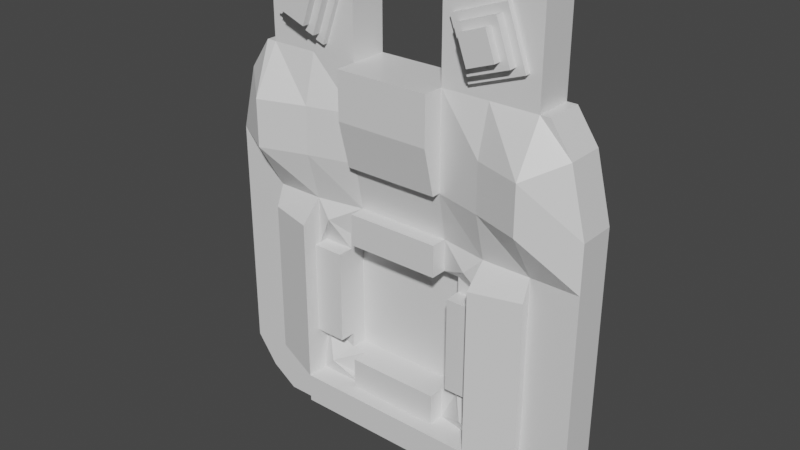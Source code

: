 # Source: InteractionMask.blend  (saved by Blender 2.90.8; exported with 4.5.12 LTS)
import bpy
from mathutils import Matrix  # noqa: F401  (used for matrix-valued properties, if any)

bpy.ops.wm.read_factory_settings(use_empty=True)
scene = bpy.context.scene
scene.name = 'Scene'

# ---- collections
col_collection = bpy.data.collections.new('Collection'); scene.collection.children.link(col_collection)

# ---- materials (node trees are filled in below, after node groups)
mat_material = bpy.data.materials.new('Material')
mat_material.alpha_threshold = 0.0
mat_material.use_transparent_shadow = False
mat_material.line_color = (0.0, 0.0, 0.0, 1.0)

# ---- material node trees
mat_material.use_nodes = True; mat_material.node_tree.nodes.clear()
_N = mat_material.node_tree.nodes; _L = mat_material.node_tree.links
n0 = _N.new('ShaderNodeOutputMaterial'); n0.name = 'Material Output'; n0.location = (300, 300)
n1 = _N.new('ShaderNodeBsdfPrincipled'); n1.name = 'Principled BSDF'; n1.location = (10, 300)
n1.distribution = 'GGX'
n1.subsurface_method = 'BURLEY'
n1.inputs[2].default_value = 0.4
n1.inputs[3].default_value = 1.45
n1.inputs[27].default_value = (0.0, 0.0, 0.0, 1.0)
n1.inputs[28].default_value = 1.0
_L.new(n1.outputs[0], n0.inputs[0])
n0.is_active_output = True

# ---- world
world_world = bpy.data.worlds.new('World'); scene.world = world_world
world_world.use_nodes = True; world_world.node_tree.nodes.clear()
_N = world_world.node_tree.nodes; _L = world_world.node_tree.links
n0 = _N.new('ShaderNodeOutputWorld'); n0.name = 'World Output'; n0.location = (300, 300)
n1 = _N.new('ShaderNodeBackground'); n1.name = 'Background'; n1.location = (10, 300)
n1.inputs[0].default_value = (0.05088, 0.05088, 0.05088, 1.0)
_L.new(n1.outputs[0], n0.inputs[0])
n0.is_active_output = True
world_world.color = (0.05088, 0.05088, 0.05088)
world_world.use_sun_shadow = False
world_world.sun_shadow_jitter_overblur = 0.0

# ---- meshes
me_cube = bpy.data.meshes.new('Cube')
me_cube.from_pydata([(0.8028, -0.2, 1.25), (0.8868, -0.2, -0.656), (-0.8028, -0.2, 1.25), (-0.8868, -0.2, -0.656), (1.0, 0.0, 0.25), (-1.0, -0.2, 0.25), (1.0, -0.2, 0.25), (0.0, -0.2, 1.25), (0.0, -0.2, -0.75), (0.0, 0.0, 1.25), (0.0, 0.0, 0.25), (0.0, 0.0, -0.75), (-0.5, 0.0, -0.75), (-1.0, -0.2, 0.75), (1.0, -0.2, -0.25), (-0.5513, -0.2, 1.359), (0.5, -0.2, -0.75), (0.5, 0.0, 1.25), (-1.0, -0.2, -0.25), (1.0, -0.2, 0.75), (-1.0, 0.0, 0.75), (0.5513, -0.2, 1.359), (-0.5, -0.2, -0.75), (-0.5, 0.0, 1.25), (0.5, 0.0, 0.25), (-0.5, 0.0, 0.25), (0.0, 0.0, -0.25), (0.0, 0.0, 0.75), (-1.0, 0.0, 0.25), (-0.5, -0.2, 0.25), (0.5, -0.2, 0.25), (0.0, -0.2, 0.75), (0.5, -0.2656, 0.75), (0.5, -0.2, -0.25), (-0.5, -0.2, -0.25), (0.5, 0.0, -0.75), (1.0, 0.0, 0.75), (1.0, 0.0, -0.25), (-0.5, 0.0, 0.75), (-0.5, 0.0, -0.25), (0.5, 0.0, -0.25), (0.5, 0.0, 0.75), (-0.5, -0.2656, 0.75), (-0.9148, -0.2, 1.088), (1.0, -0.2, -0.5), (-0.6923, -0.2, 1.41), (0.75, -0.2, -0.75), (1.0, 0.0, 0.5), (-1.0, -0.2, 0.0), (1.0, -0.2, 0.5), (0.4103, -0.2, 1.308), (-0.25, -0.2, -0.75), (-0.25, 0.0, 1.25), (0.75, 0.0, 0.25), (-0.25, 0.0, 0.25), (0.0, 0.0, -0.5), (0.0, 0.0, 0.5), (1.0, 0.0, -0.5), (0.25, 0.0, -0.75), (-0.75, -0.2, 0.25), (0.0, -0.2, -0.5), (0.0, -0.1545, 0.5), (0.75, 0.0, 1.25), (-0.8868, 0.0, -0.656), (1.0, 0.0, 0.0), (-1.0, -0.2, 0.5), (1.0, -0.2, 0.0), (-0.4103, -0.2, 1.308), (0.25, -0.2, -0.75), (0.25, 0.0, 1.25), (0.8868, 0.0, -0.656), (0.75, 0.0, -0.75), (0.9148, 0.0, 1.088), (-1.0, -0.2, -0.5), (0.9148, -0.2, 1.088), (0.6923, -0.2, 1.41), (0.8028, 0.0, 1.25), (-0.75, -0.2, -0.75), (-0.8028, 0.0, 1.25), (0.25, 0.0, 0.25), (-0.75, 0.0, 0.25), (0.0, 0.0, 0.0), (0.0, 0.0, 1.0), (0.75, -0.2, 0.25), (0.25, -0.2, 0.75), (0.75, -0.3482, 0.75), (0.5, -0.2, 0.5), (0.5, -0.2656, 1.0), (0.75, -0.2, -0.25), (0.5, -0.2, -0.5), (0.5, -0.2, 0.0), (-0.75, -0.2, -0.25), (-0.5, -0.2, -0.5), (-0.5, -0.2, 0.0), (-1.0, 0.0, 0.5), (-1.0, 0.0, -0.25), (-1.0, 0.0, -0.5), (-1.0, 0.0, 0.0), (-0.25, 0.0, 0.75), (-0.75, 0.0, 0.75), (-0.5, 0.0, 0.5), (-0.5, 0.0, 1.0), (-0.25, 0.0, -0.25), (-0.75, 0.0, -0.25), (-0.5, 0.0, -0.5), (-0.5, 0.0, 0.0), (0.75, 0.0, -0.25), (0.25, 0.0, -0.25), (0.5, 0.0, -0.5), (0.5, 0.0, 0.0), (0.75, 0.0, 0.75), (0.25, 0.0, 0.75), (0.5, 0.0, 0.5), (0.5, 0.0, 1.0), (-0.75, -0.3482, 0.75), (-0.25, -0.2, 0.75), (-0.5, -0.2, 0.5), (-0.5, -0.2656, 1.0), (-0.25, -0.2, 1.0), (-0.25, -0.1545, 0.5), (-0.75, -0.2, 0.5), (0.25, 0.0, 1.0), (0.25, 0.0, 0.5), (0.75, 0.0, 0.5), (0.25, 0.0, 0.0), (0.25, 0.0, -0.5), (0.75, 0.0, -0.5), (-0.75, 0.0, 0.0), (-0.75, 0.0, -0.5), (-0.25, 0.0, -0.5), (-0.75, 0.0, 1.0), (-0.75, 0.0, 0.5), (-0.25, 0.0, 0.5), (-0.75, 0.0, -0.75), (-0.25, -0.2, -0.5), (-0.75, -0.2, -0.5), (0.75, -0.2, 0.0), (0.75, -0.2, -0.5), (0.25, -0.2, -0.5), (0.75, -0.3482, 1.0), (0.75, -0.2, 0.5), (0.25, -0.1545, 0.5), (0.25, -0.2, 1.0), (-0.75, -0.2, 0.0), (-0.25, 0.0, -0.75), (-0.25, 0.0, 1.0), (-0.25, 0.0, 0.0), (0.75, 0.0, 0.0), (0.75, 0.0, 1.0), (-0.9148, 0.0, 1.088), (-0.75, -0.3482, 1.0), (-0.75, 0.0, 1.25), (0.0, -0.1523, 0.3328), (-0.3328, -0.1523, 0.25), (0.3328, -0.1523, 0.3328), (0.3328, -0.1523, 0.25), (0.3328, -0.1523, 0.0), (0.3328, -0.1523, -0.25), (-0.3328, -0.1523, -0.25), (-0.3328, -0.1523, 0.0), (-0.3328, -0.1523, 0.3328), (0.0, -0.1523, -0.3328), (0.3328, -0.1523, -0.3328), (-0.3328, -0.1523, -0.3328), (-0.25, -0.1523, 0.3328), (-0.25, -0.1523, -0.3328), (0.25, -0.1523, -0.3328), (0.25, -0.1523, 0.3328), (-0.3077, -0.2, 1.59), (-0.5, -0.2, 1.75), (0.5897, -0.2, 1.692), (0.5, -0.2, 1.75), (-0.5, 0.0, 1.75), (-0.75, -0.2453, -0.03066), (0.5, 0.0, 1.75), (0.75, -0.2453, 0.3876), (0.25, -0.3152, -0.5), (0.25, 0.0, 1.75), (0.75, -0.2453, -0.4489), (0.75, -0.2453, -0.03066), (-0.75, -0.2453, -0.4489), (-0.25, -0.3152, -0.5), (-0.5897, -0.2, 1.692), (-0.75, -0.2453, 0.3876), (0.3077, -0.2, 1.59), (-0.75, -0.2453, -0.2398), (-0.75, -0.2453, 0.1785), (-0.5, -0.3152, 0.1785), (-0.5, -0.3152, 0.3876), (-0.5, -0.3152, -0.2398), (-0.5, -0.3152, -0.03066), (-0.25, 0.0, 1.75), (-0.5, -0.3152, -0.658), (-0.5, -0.3152, -0.5), (0.5, -0.3152, -0.03066), (0.5, -0.3152, -0.5), (0.5, -0.3152, -0.2398), (0.75, 0.0, 1.75), (0.75, -0.2453, -0.2398), (0.5, -0.3152, 0.3876), (0.5, -0.3152, 0.1785), (-0.75, 0.0, 1.75), (0.75, -0.2453, 0.1785), (0.5, -0.3152, -0.658), (0.25, -0.3152, -0.658), (0.0, -0.3152, -0.5), (0.0, -0.3152, -0.658), (-0.25, -0.3152, -0.658), (-0.25, -0.2, 1.25), (-0.5, -0.2, 1.25), (-0.75, -0.2, 1.75), (-0.75, -0.2, 1.25), (-0.25, -0.2, 1.75), (-0.4487, -0.2, 1.641), (0.75, -0.2, 1.25), (0.5, -0.2, 1.25), (0.25, -0.2, 1.25), (0.25, -0.2, 1.75), (0.75, -0.2, 1.75), (0.4487, -0.2, 1.641), (-0.4487, -0.09456, 1.641), (-0.5513, -0.09456, 1.359), (0.4487, -0.09456, 1.641), (0.5513, -0.09456, 1.359), (-0.4103, -0.09456, 1.308), (-0.5897, -0.09456, 1.692), (-0.6923, -0.09456, 1.41), (-0.3077, -0.09456, 1.59), (0.6923, -0.09456, 1.41), (0.4103, -0.09456, 1.308), (0.3077, -0.09456, 1.59), (0.5897, -0.09456, 1.692), (0.25, -0.3096, 1.25), (0.0, -0.3096, 1.25), (0.0, -0.3096, 1.0), (0.0, -0.2468, 0.75), (0.25, -0.2468, 0.75), (-0.25, -0.3096, 1.25), (-0.25, -0.2468, 0.75), (-0.25, -0.3096, 1.0), (0.25, -0.3096, 1.0), (0.4131, -0.2266, 0.4131), (0.5, -0.1523, 0.25), (0.5, -0.1523, 0.0), (0.5, -0.1523, -0.25), (-0.5, -0.1523, 0.0), (-0.5, -0.1523, -0.25), (-0.4131, -0.2266, 0.4131), (-0.5, -0.1523, 0.25), (0.4131, -0.2266, -0.4131), (-0.4131, -0.2266, -0.4131), (-0.25, -0.1523, 0.5), (0.0, -0.1523, 0.5), (-0.25, -0.1523, -0.5), (0.0, -0.1523, -0.5), (0.25, -0.1523, -0.5), (0.25, -0.1523, 0.5), (0.25, -0.06554, 0.25), (0.0, -0.06554, 0.25), (0.0, -0.06554, 0.3328), (-0.25, -0.06554, 0.25), (-0.3328, -0.06554, 0.25), (0.0, -0.06554, 0.0), (0.0, -0.06554, -0.25), (0.25, -0.06554, -0.25), (-0.25, -0.06554, -0.25), (-0.3328, -0.06554, -0.25), (0.3328, -0.06554, 0.25), (0.0, -0.06554, -0.3328), (0.3328, -0.06554, -0.25), (-0.25, -0.06554, 0.3328), (-0.25, -0.06554, 0.0), (-0.3328, -0.06554, 0.0), (-0.25, -0.06554, -0.3328), (0.25, -0.06554, -0.3328), (0.25, -0.06554, 0.3328), (0.25, -0.06554, 0.0), (0.3328, -0.06554, 0.0), (0.3328, -0.06554, 0.3328), (-0.3328, -0.06554, 0.3328), (0.3328, -0.06554, -0.3328), (-0.3328, -0.06554, -0.3328), (0.0, -0.2381, 0.5), (-0.25, -0.2381, 0.5), (0.25, -0.2381, 0.5), (0.0, -0.2381, 0.3328), (-0.25, -0.2381, 0.3328), (0.25, -0.2381, 0.3328), (0.5, -0.2381, 0.0), (0.5, -0.2381, -0.25), (-0.5, -0.2381, 0.0), (-0.5, -0.2381, -0.25), (0.5, -0.2381, 0.25), (-0.5, -0.2381, 0.25), (0.0, -0.2381, -0.5), (-0.25, -0.2381, -0.5), (0.25, -0.2381, -0.5), (0.3328, -0.2381, 0.0), (0.3328, -0.2381, -0.25), (-0.3328, -0.2381, 0.0), (-0.3328, -0.2381, -0.25), (0.3328, -0.2381, 0.25), (-0.3328, -0.2381, 0.25), (0.0, -0.2381, -0.3328), (-0.25, -0.2381, -0.3328), (0.25, -0.2381, -0.3328)], [], [(151, 78, 2, 211), (150, 211, 2, 43), (71, 70, 1, 46), (72, 76, 0, 74), (148, 62, 76, 72), (147, 53, 4, 64), (146, 54, 10, 81), (145, 52, 9, 82), (64, 4, 6, 66), (144, 11, 8, 51), (143, 59, 5, 48), (60, 138, 255, 254), (216, 7, 233, 232), (69, 9, 7, 216), (214, 62, 197, 218), (151, 211, 210, 201), (141, 84, 31, 61), (140, 85, 32, 86), (139, 214, 215, 87), (134, 60, 254, 253), (86, 30, 200, 199), (8, 68, 204, 206), (135, 91, 18, 73), (92, 134, 253, 250), (33, 90, 243, 244), (133, 12, 22, 77), (57, 37, 14, 44), (132, 98, 27, 56), (131, 99, 38, 100), (130, 151, 23, 101), (129, 102, 26, 55), (128, 103, 39, 104), (127, 80, 25, 105), (126, 106, 37, 57), (125, 107, 40, 108), (124, 79, 24, 109), (123, 110, 36, 47), (122, 111, 41, 112), (121, 69, 17, 113), (47, 36, 19, 49), (58, 35, 16, 68), (120, 114, 13, 65), (119, 115, 42, 116), (118, 208, 209, 117), (15, 67, 224, 221), (219, 184, 230, 222), (9, 52, 208, 7), (115, 118, 117, 42), (115, 31, 235, 238), (208, 118, 239, 237), (86, 141, 256, 241), (90, 30, 242, 243), (61, 31, 115, 119), (59, 120, 65, 5), (135, 92, 193, 180), (116, 42, 114, 120), (11, 58, 68, 8), (4, 47, 49, 6), (111, 121, 113, 41), (27, 82, 121, 111), (82, 9, 69, 121), (79, 122, 112, 24), (10, 56, 122, 79), (56, 27, 111, 122), (53, 123, 47, 4), (24, 112, 123, 53), (112, 41, 110, 123), (107, 124, 109, 40), (26, 81, 124, 107), (81, 10, 79, 124), (58, 125, 108, 35), (11, 55, 125, 58), (55, 26, 107, 125), (71, 126, 57, 70), (35, 108, 126, 71), (108, 40, 106, 126), (103, 127, 105, 39), (95, 97, 127, 103), (97, 28, 80, 127), (133, 128, 104, 12), (63, 96, 128, 133), (96, 95, 103, 128), (144, 129, 55, 11), (12, 104, 129, 144), (104, 39, 102, 129), (99, 130, 101, 38), (20, 149, 130, 99), (149, 78, 151, 130), (80, 131, 100, 25), (28, 94, 131, 80), (94, 20, 99, 131), (54, 132, 56, 10), (25, 100, 132, 54), (100, 38, 98, 132), (70, 57, 44, 1), (63, 133, 77, 3), (18, 48, 97, 95), (48, 5, 28, 97), (3, 73, 96, 63), (73, 18, 95, 96), (13, 43, 149, 20), (43, 2, 78, 149), (5, 65, 94, 28), (65, 13, 20, 94), (141, 61, 252, 256), (89, 33, 244, 249), (61, 119, 251, 252), (51, 8, 206, 207), (89, 138, 176, 195), (116, 29, 248, 247), (77, 135, 73, 3), (22, 92, 135, 77), (120, 59, 186, 183), (138, 60, 205, 176), (14, 66, 136, 88), (66, 6, 83, 136), (46, 137, 89, 16), (1, 44, 137, 46), (44, 14, 88, 137), (116, 120, 183, 188), (93, 29, 187, 190), (93, 34, 246, 245), (85, 139, 87, 32), (19, 74, 139, 85), (74, 0, 214, 139), (137, 88, 198, 178), (6, 49, 140, 83), (49, 19, 85, 140), (119, 116, 247, 251), (29, 93, 245, 248), (86, 32, 84, 141), (17, 69, 177, 174), (69, 216, 217, 177), (76, 62, 214, 0), (23, 151, 201, 172), (67, 168, 227, 224), (50, 21, 223, 229), (142, 216, 232, 240), (32, 87, 142, 84), (87, 215, 216, 142), (138, 89, 249, 255), (34, 92, 250, 246), (30, 86, 241, 242), (91, 143, 48, 18), (60, 134, 181, 205), (92, 34, 189, 193), (12, 144, 51, 22), (37, 64, 66, 14), (98, 145, 82, 27), (38, 101, 145, 98), (101, 23, 52, 145), (102, 146, 81, 26), (39, 105, 146, 102), (105, 25, 54, 146), (106, 147, 64, 37), (40, 109, 147, 106), (109, 24, 53, 147), (110, 148, 72, 36), (41, 113, 148, 110), (113, 17, 62, 148), (36, 72, 74, 19), (35, 71, 46, 16), (114, 150, 43, 13), (42, 117, 150, 114), (117, 209, 211, 150), (158, 163, 281, 266), (166, 162, 280, 274), (156, 155, 267, 277), (161, 166, 274, 268), (162, 157, 269, 280), (165, 161, 268, 273), (160, 153, 261, 279), (163, 165, 273, 281), (159, 158, 266, 272), (152, 164, 270, 259), (157, 156, 277, 269), (164, 160, 279, 270), (154, 167, 275, 278), (155, 154, 278, 267), (153, 159, 272, 261), (167, 152, 259, 275), (134, 92, 193, 181), (197, 174, 171, 218), (34, 93, 190, 189), (191, 172, 169, 212), (29, 116, 188, 187), (83, 140, 175, 202), (22, 51, 207, 192), (89, 137, 178, 195), (92, 22, 192, 193), (68, 16, 203, 204), (30, 90, 194, 200), (136, 83, 202, 179), (140, 86, 199, 175), (59, 143, 173, 186), (33, 89, 195, 196), (88, 136, 179, 198), (90, 33, 196, 194), (143, 91, 185, 173), (16, 89, 195, 203), (91, 135, 180, 185), (190, 187, 186, 173), (189, 190, 173, 185), (202, 175, 199, 200), (203, 195, 176, 204), (204, 176, 205, 206), (174, 177, 217, 171), (198, 179, 194, 196), (172, 201, 210, 169), (193, 189, 185, 180), (206, 205, 181, 207), (52, 23, 172, 191), (207, 181, 193, 192), (187, 188, 183, 186), (179, 202, 200, 194), (62, 17, 174, 197), (178, 198, 196, 195), (208, 52, 191, 212), (67, 15, 209, 208), (45, 182, 210, 211), (15, 45, 211, 209), (168, 67, 208, 212), (213, 168, 212, 169), (182, 213, 169, 210), (75, 21, 215, 214), (21, 50, 216, 215), (50, 184, 217, 216), (170, 75, 214, 218), (219, 170, 218, 171), (184, 219, 171, 217), (226, 221, 220, 225), (229, 223, 222, 230), (221, 224, 227, 220), (223, 228, 231, 222), (184, 50, 229, 230), (168, 213, 220, 227), (182, 45, 226, 225), (75, 170, 231, 228), (213, 182, 225, 220), (21, 75, 228, 223), (45, 15, 221, 226), (170, 219, 222, 231), (240, 232, 233, 234), (235, 234, 239, 238), (234, 233, 237, 239), (236, 240, 234, 235), (84, 142, 240, 236), (7, 208, 237, 233), (118, 115, 238, 239), (31, 84, 236, 235), (154, 155, 242, 241), (244, 243, 288, 289), (243, 242, 292, 288), (153, 160, 247, 248), (157, 162, 249, 244), (255, 166, 305, 296), (163, 158, 246, 250), (153, 248, 293, 302), (160, 164, 251, 247), (164, 152, 285, 286), (165, 163, 250, 253), (254, 255, 296, 294), (159, 153, 302, 299), (162, 166, 255, 249), (167, 256, 284, 287), (167, 154, 241, 256), (276, 257, 258, 262), (274, 264, 263, 268), (273, 265, 266, 281), (271, 260, 261, 272), (260, 270, 279, 261), (258, 259, 270, 260), (265, 271, 272, 266), (263, 262, 271, 265), (262, 258, 260, 271), (268, 263, 265, 273), (280, 269, 264, 274), (257, 275, 259, 258), (267, 278, 275, 257), (264, 276, 262, 263), (269, 277, 276, 264), (277, 267, 257, 276), (286, 285, 282, 283), (285, 287, 284, 282), (252, 251, 283, 282), (152, 167, 287, 285), (256, 252, 282, 284), (251, 164, 286, 283), (297, 298, 289, 288), (300, 299, 290, 291), (301, 297, 288, 292), (299, 302, 293, 290), (303, 304, 295, 294), (305, 303, 294, 296), (156, 157, 298, 297), (245, 246, 291, 290), (158, 159, 299, 300), (242, 155, 301, 292), (248, 245, 290, 293), (161, 165, 304, 303), (157, 244, 289, 298), (166, 161, 303, 305), (253, 254, 294, 295), (155, 156, 297, 301), (246, 158, 300, 291), (165, 253, 295, 304)])
_uv = me_cube.uv_layers.new(name='UVMap')
_uv.uv.foreach_set('vector', [0.8438, 0.5, 0.875, 0.5, 0.875, 0.75, 0.8438, 0.75, 0.5938, 0.9688, 0.625, 0.9688, 0.625, 1.0, 0.5938, 1.0, 0.3438, 0.5, 0.375, 0.5, 0.375, 0.75, 0.3438, 0.75, 0.5938, 0.5, 0.625, 0.5, 0.625, 0.75, 0.5938, 0.75, 0.5938, 0.4688, 0.625, 0.4688, 0.625, 0.5, 0.5938, 0.5, 0.4688, 0.4688, 0.5, 0.4688, 0.5, 0.5, 0.4688, 0.5, 0.4688, 0.3438, 0.5, 0.3438, 0.5, 0.375, 0.4688, 0.375, 0.5938, 0.3438, 0.625, 0.3438, 0.625, 0.375, 0.5938, 0.375, 0.4688, 0.5, 0.5, 0.5, 0.5, 0.75, 0.4688, 0.75, 0.2188, 0.5, 0.25, 0.5, 0.25, 0.75, 0.2188, 0.75, 0.4688, 0.9688, 0.5, 0.9688, 0.5, 1.0, 0.4688, 1.0, 0.4062, 0.875, 0.4062, 0.8438, 0.4062, 0.8438, 0.4062, 0.875, 0.7188, 0.75, 0.75, 0.75, 0.75, 0.75, 0.7188, 0.75, 0.7188, 0.5, 0.75, 0.5, 0.75, 0.75, 0.7188, 0.75, 0.6562, 0.75, 0.6563, 0.5, 0.6562, 0.5, 0.6562, 0.75, 0.8438, 0.5, 0.8438, 0.75, 0.8438, 0.75, 0.8437, 0.5, 0.5312, 0.8438, 0.5625, 0.8438, 0.5625, 0.875, 0.5312, 0.875, 0.5312, 0.7812, 0.5625, 0.7812, 0.5625, 0.8125, 0.5312, 0.8125, 0.5938, 0.7812, 0.625, 0.7812, 0.625, 0.8125, 0.5938, 0.8125, 0.4062, 0.9062, 0.4062, 0.875, 0.4062, 0.875, 0.4062, 0.9062, 0.5312, 0.8125, 0.5, 0.8125, 0.5, 0.8125, 0.5312, 0.8125, 0.25, 0.75, 0.2812, 0.75, 0.2812, 0.75, 0.25, 0.75, 0.4062, 0.9688, 0.4375, 0.9688, 0.4375, 1.0, 0.4062, 1.0, 0.4062, 0.9375, 0.4062, 0.9062, 0.4062, 0.9062, 0.4062, 0.9375, 0.4375, 0.8125, 0.4688, 0.8125, 0.4688, 0.8125, 0.4375, 0.8125, 0.1562, 0.5, 0.1875, 0.5, 0.1875, 0.75, 0.1562, 0.75, 0.4062, 0.5, 0.4375, 0.5, 0.4375, 0.75, 0.4062, 0.75, 0.5312, 0.3438, 0.5625, 0.3438, 0.5625, 0.375, 0.5312, 0.375, 0.5312, 0.2812, 0.5625, 0.2812, 0.5625, 0.3125, 0.5312, 0.3125, 0.5938, 0.2812, 0.625, 0.2812, 0.625, 0.3125, 0.5938, 0.3125, 0.4062, 0.3438, 0.4375, 0.3438, 0.4375, 0.375, 0.4062, 0.375, 0.4062, 0.2812, 0.4375, 0.2812, 0.4375, 0.3125, 0.4062, 0.3125, 0.4688, 0.2812, 0.5, 0.2812, 0.5, 0.3125, 0.4688, 0.3125, 0.4062, 0.4688, 0.4375, 0.4688, 0.4375, 0.5, 0.4062, 0.5, 0.4062, 0.4062, 0.4375, 0.4062, 0.4375, 0.4375, 0.4062, 0.4375, 0.4688, 0.4062, 0.5, 0.4062, 0.5, 0.4375, 0.4688, 0.4375, 0.5312, 0.4688, 0.5625, 0.4688, 0.5625, 0.5, 0.5312, 0.5, 0.5312, 0.4062, 0.5625, 0.4062, 0.5625, 0.4375, 0.5312, 0.4375, 0.5938, 0.4062, 0.625, 0.4062, 0.625, 0.4375, 0.5938, 0.4375, 0.5312, 0.5, 0.5625, 0.5, 0.5625, 0.75, 0.5312, 0.75, 0.2812, 0.5, 0.3125, 0.5, 0.3125, 0.75, 0.2812, 0.75, 0.5312, 0.9688, 0.5625, 0.9688, 0.5625, 1.0, 0.5312, 1.0, 0.5312, 0.9062, 0.5625, 0.9062, 0.5625, 0.9375, 0.5312, 0.9375, 0.5938, 0.9062, 0.625, 0.9062, 0.625, 0.9375, 0.5938, 0.9375, 0.625, 0.9375, 0.625, 0.9187, 0.625, 0.9187, 0.625, 0.9375, 0.625, 0.8125, 0.625, 0.8312, 0.625, 0.8312, 0.625, 0.8125, 0.75, 0.5, 0.7813, 0.5, 0.7812, 0.75, 0.75, 0.75, 0.5625, 0.9062, 0.5938, 0.9062, 0.5938, 0.9375, 0.5625, 0.9375, 0.5625, 0.9062, 0.5625, 0.875, 0.5625, 0.875, 0.5625, 0.9062, 0.625, 0.9062, 0.5938, 0.9062, 0.5938, 0.9062, 0.625, 0.9062, 0.5312, 0.8125, 0.5312, 0.8438, 0.5312, 0.8438, 0.5312, 0.8125, 0.4688, 0.8125, 0.5, 0.8125, 0.5, 0.8125, 0.4688, 0.8125, 0.5312, 0.875, 0.5625, 0.875, 0.5625, 0.9062, 0.5312, 0.9062, 0.5, 0.9688, 0.5312, 0.9688, 0.5312, 1.0, 0.5, 1.0, 0.4062, 0.9688, 0.4062, 0.9375, 0.4062, 0.9375, 0.4062, 0.9688, 0.5312, 0.9375, 0.5625, 0.9375, 0.5625, 0.9688, 0.5312, 0.9688, 0.25, 0.5, 0.2812, 0.5, 0.2812, 0.75, 0.25, 0.75, 0.5, 0.5, 0.5312, 0.5, 0.5312, 0.75, 0.5, 0.75, 0.5625, 0.4062, 0.5938, 0.4062, 0.5938, 0.4375, 0.5625, 0.4375, 0.5625, 0.375, 0.5938, 0.375, 0.5938, 0.4062, 0.5625, 0.4062, 0.5938, 0.375, 0.625, 0.375, 0.625, 0.4062, 0.5938, 0.4062, 0.5, 0.4062, 0.5312, 0.4062, 0.5312, 0.4375, 0.5, 0.4375, 0.5, 0.375, 0.5312, 0.375, 0.5312, 0.4062, 0.5, 0.4062, 0.5312, 0.375, 0.5625, 0.375, 0.5625, 0.4062, 0.5312, 0.4062, 0.5, 0.4688, 0.5312, 0.4688, 0.5312, 0.5, 0.5, 0.5, 0.5, 0.4375, 0.5312, 0.4375, 0.5312, 0.4688, 0.5, 0.4688, 0.5312, 0.4375, 0.5625, 0.4375, 0.5625, 0.4688, 0.5312, 0.4688, 0.4375, 0.4062, 0.4688, 0.4062, 0.4688, 0.4375, 0.4375, 0.4375, 0.4375, 0.375, 0.4688, 0.375, 0.4688, 0.4062, 0.4375, 0.4062, 0.4688, 0.375, 0.5, 0.375, 0.5, 0.4062, 0.4688, 0.4062, 0.375, 0.4062, 0.4062, 0.4062, 0.4062, 0.4375, 0.375, 0.4375, 0.375, 0.375, 0.4062, 0.375, 0.4062, 0.4062, 0.375, 0.4062, 0.4062, 0.375, 0.4375, 0.375, 0.4375, 0.4062, 0.4062, 0.4062, 0.375, 0.4688, 0.4062, 0.4688, 0.4062, 0.5, 0.375, 0.5, 0.375, 0.4375, 0.4062, 0.4375, 0.4062, 0.4688, 0.375, 0.4688, 0.4062, 0.4375, 0.4375, 0.4375, 0.4375, 0.4688, 0.4062, 0.4688, 0.4375, 0.2812, 0.4688, 0.2812, 0.4688, 0.3125, 0.4375, 0.3125, 0.4375, 0.25, 0.4688, 0.25, 0.4688, 0.2812, 0.4375, 0.2812, 0.4688, 0.25, 0.5, 0.25, 0.5, 0.2812, 0.4688, 0.2812, 0.375, 0.2812, 0.4062, 0.2812, 0.4062, 0.3125, 0.375, 0.3125, 0.375, 0.25, 0.4062, 0.25, 0.4062, 0.2812, 0.375, 0.2812, 0.4062, 0.25, 0.4375, 0.25, 0.4375, 0.2812, 0.4062, 0.2812, 0.375, 0.3438, 0.4062, 0.3438, 0.4062, 0.375, 0.375, 0.375, 0.375, 0.3125, 0.4062, 0.3125, 0.4062, 0.3438, 0.375, 0.3438, 0.4062, 0.3125, 0.4375, 0.3125, 0.4375, 0.3438, 0.4062, 0.3438, 0.5625, 0.2812, 0.5938, 0.2812, 0.5938, 0.3125, 0.5625, 0.3125, 0.5625, 0.25, 0.5938, 0.25, 0.5938, 0.2812, 0.5625, 0.2812, 0.5938, 0.25, 0.625, 0.25, 0.625, 0.2812, 0.5938, 0.2812, 0.5, 0.2812, 0.5312, 0.2812, 0.5312, 0.3125, 0.5, 0.3125, 0.5, 0.25, 0.5312, 0.25, 0.5312, 0.2812, 0.5, 0.2812, 0.5312, 0.25, 0.5625, 0.25, 0.5625, 0.2812, 0.5312, 0.2812, 0.5, 0.3438, 0.5312, 0.3438, 0.5312, 0.375, 0.5, 0.375, 0.5, 0.3125, 0.5312, 0.3125, 0.5312, 0.3438, 0.5, 0.3438, 0.5312, 0.3125, 0.5625, 0.3125, 0.5625, 0.3438, 0.5312, 0.3438, 0.375, 0.5, 0.4062, 0.5, 0.4062, 0.75, 0.375, 0.75, 0.125, 0.5, 0.1562, 0.5, 0.1562, 0.75, 0.125, 0.75, 0.4375, 0.0, 0.4688, 0.0, 0.4688, 0.25, 0.4375, 0.25, 0.4688, 0.0, 0.5, 0.0, 0.5, 0.25, 0.4688, 0.25, 0.375, 0.0, 0.4062, 0.0, 0.4062, 0.25, 0.375, 0.25, 0.4062, 0.0, 0.4375, 0.0, 0.4375, 0.25, 0.4062, 0.25, 0.5625, 0.0, 0.5938, 0.0, 0.5938, 0.25, 0.5625, 0.25, 0.5938, 0.0, 0.625, 0.0, 0.625, 0.25, 0.5938, 0.25, 0.5, 0.0, 0.5312, 0.0, 0.5312, 0.25, 0.5, 0.25, 0.5312, 0.0, 0.5625, 0.0, 0.5625, 0.25, 0.5312, 0.25, 0.5312, 0.8438, 0.5312, 0.875, 0.5312, 0.875, 0.5312, 0.8438, 0.4062, 0.8125, 0.4375, 0.8125, 0.4375, 0.8125, 0.4062, 0.8125, 0.5312, 0.875, 0.5312, 0.9062, 0.5312, 0.9062, 0.5312, 0.875, 0.2188, 0.75, 0.25, 0.75, 0.25, 0.75, 0.2188, 0.75, 0.4062, 0.8125, 0.4062, 0.8438, 0.4062, 0.8438, 0.4062, 0.8125, 0.5312, 0.9375, 0.5, 0.9375, 0.5, 0.9375, 0.5312, 0.9375, 0.375, 0.9688, 0.4062, 0.9688, 0.4062, 1.0, 0.375, 1.0, 0.375, 0.9375, 0.4062, 0.9375, 0.4062, 0.9688, 0.375, 0.9688, 0.5312, 0.9688, 0.5, 0.9688, 0.5, 0.9688, 0.5312, 0.9688, 0.4062, 0.8438, 0.4062, 0.875, 0.4062, 0.875, 0.4062, 0.8438, 0.4375, 0.75, 0.4688, 0.75, 0.4688, 0.7812, 0.4375, 0.7812, 0.4688, 0.75, 0.5, 0.75, 0.5, 0.7812, 0.4688, 0.7812, 0.375, 0.7812, 0.4062, 0.7812, 0.4062, 0.8125, 0.375, 0.8125, 0.375, 0.75, 0.4062, 0.75, 0.4062, 0.7812, 0.375, 0.7812, 0.4062, 0.75, 0.4375, 0.75, 0.4375, 0.7812, 0.4062, 0.7812, 0.5312, 0.9375, 0.5312, 0.9688, 0.5312, 0.9688, 0.5312, 0.9375, 0.4688, 0.9375, 0.5, 0.9375, 0.5, 0.9375, 0.4688, 0.9375, 0.4688, 0.9375, 0.4375, 0.9375, 0.4375, 0.9375, 0.4688, 0.9375, 0.5625, 0.7812, 0.5938, 0.7812, 0.5938, 0.8125, 0.5625, 0.8125, 0.5625, 0.75, 0.5938, 0.75, 0.5938, 0.7812, 0.5625, 0.7812, 0.5938, 0.75, 0.625, 0.75, 0.625, 0.7812, 0.5938, 0.7812, 0.4062, 0.7812, 0.4375, 0.7812, 0.4375, 0.7812, 0.4062, 0.7812, 0.5, 0.75, 0.5312, 0.75, 0.5312, 0.7812, 0.5, 0.7812, 0.5312, 0.75, 0.5625, 0.75, 0.5625, 0.7812, 0.5312, 0.7812, 0.5312, 0.9062, 0.5312, 0.9375, 0.5312, 0.9375, 0.5312, 0.9062, 0.5, 0.9375, 0.4688, 0.9375, 0.4688, 0.9375, 0.5, 0.9375, 0.5312, 0.8125, 0.5625, 0.8125, 0.5625, 0.8438, 0.5312, 0.8438, 0.625, 0.4375, 0.625, 0.4062, 0.625, 0.4062, 0.625, 0.4375, 0.7188, 0.5, 0.7188, 0.75, 0.7188, 0.75, 0.7188, 0.5, 0.625, 0.5, 0.6563, 0.5, 0.6562, 0.75, 0.625, 0.75, 0.625, 0.3125, 0.625, 0.2812, 0.625, 0.2812, 0.625, 0.3125, 0.625, 0.9187, 0.625, 0.9188, 0.625, 0.9188, 0.625, 0.9187, 0.625, 0.8312, 0.625, 0.8125, 0.625, 0.8125, 0.625, 0.8312, 0.5938, 0.8438, 0.625, 0.8438, 0.625, 0.8438, 0.5938, 0.8438, 0.5625, 0.8125, 0.5938, 0.8125, 0.5938, 0.8438, 0.5625, 0.8438, 0.5938, 0.8125, 0.625, 0.8125, 0.625, 0.8438, 0.5938, 0.8438, 0.4062, 0.8438, 0.4062, 0.8125, 0.4062, 0.8125, 0.4062, 0.8438, 0.4375, 0.9375, 0.4062, 0.9375, 0.4062, 0.9375, 0.4375, 0.9375, 0.5, 0.8125, 0.5312, 0.8125, 0.5312, 0.8125, 0.5, 0.8125, 0.4375, 0.9688, 0.4688, 0.9688, 0.4688, 1.0, 0.4375, 1.0, 0.4062, 0.875, 0.4062, 0.9062, 0.4062, 0.9062, 0.4062, 0.875, 0.4062, 0.9375, 0.4375, 0.9375, 0.4375, 0.9375, 0.4062, 0.9375, 0.1875, 0.5, 0.2188, 0.5, 0.2188, 0.75, 0.1875, 0.75, 0.4375, 0.5, 0.4688, 0.5, 0.4688, 0.75, 0.4375, 0.75, 0.5625, 0.3438, 0.5938, 0.3438, 0.5938, 0.375, 0.5625, 0.375, 0.5625, 0.3125, 0.5938, 0.3125, 0.5938, 0.3438, 0.5625, 0.3438, 0.5938, 0.3125, 0.625, 0.3125, 0.625, 0.3438, 0.5938, 0.3438, 0.4375, 0.3438, 0.4688, 0.3438, 0.4688, 0.375, 0.4375, 0.375, 0.4375, 0.3125, 0.4688, 0.3125, 0.4688, 0.3438, 0.4375, 0.3438, 0.4688, 0.3125, 0.5, 0.3125, 0.5, 0.3438, 0.4688, 0.3438, 0.4375, 0.4688, 0.4688, 0.4688, 0.4688, 0.5, 0.4375, 0.5, 0.4375, 0.4375, 0.4688, 0.4375, 0.4688, 0.4688, 0.4375, 0.4688, 0.4688, 0.4375, 0.5, 0.4375, 0.5, 0.4688, 0.4688, 0.4688, 0.5625, 0.4688, 0.5938, 0.4688, 0.5938, 0.5, 0.5625, 0.5, 0.5625, 0.4375, 0.5938, 0.4375, 0.5938, 0.4688, 0.5625, 0.4688, 0.5938, 0.4375, 0.625, 0.4375, 0.625, 0.4688, 0.5938, 0.4688, 0.5625, 0.5, 0.5938, 0.5, 0.5938, 0.75, 0.5625, 0.75, 0.3125, 0.5, 0.3438, 0.5, 0.3438, 0.75, 0.3125, 0.75, 0.5625, 0.9688, 0.5938, 0.9688, 0.5938, 1.0, 0.5625, 1.0, 0.5625, 0.9375, 0.5938, 0.9375, 0.5938, 0.9688, 0.5625, 0.9688, 0.5938, 0.9375, 0.625, 0.9375, 0.625, 0.9688, 0.5938, 0.9688, 0.4375, 0.9166, 0.4271, 0.9166, 0.4271, 0.9166, 0.4375, 0.9166, 0.4271, 0.8438, 0.4271, 0.8334, 0.4271, 0.8334, 0.4271, 0.8438, 0.4688, 0.8334, 0.5, 0.8334, 0.5, 0.8334, 0.4688, 0.8334, 0.4271, 0.875, 0.4271, 0.8438, 0.4271, 0.8438, 0.4271, 0.875, 0.4271, 0.8334, 0.4375, 0.8334, 0.4375, 0.8334, 0.4271, 0.8334, 0.4271, 0.9062, 0.4271, 0.875, 0.4271, 0.875, 0.4271, 0.9062, 0.5104, 0.9166, 0.5, 0.9166, 0.5, 0.9166, 0.5104, 0.9166, 0.4271, 0.9166, 0.4271, 0.9062, 0.4271, 0.9062, 0.4271, 0.9166, 0.4688, 0.9166, 0.4375, 0.9166, 0.4375, 0.9166, 0.4688, 0.9166, 0.5104, 0.875, 0.5104, 0.9062, 0.5104, 0.9062, 0.5104, 0.875, 0.4375, 0.8334, 0.4688, 0.8334, 0.4688, 0.8334, 0.4375, 0.8334, 0.5104, 0.9062, 0.5104, 0.9166, 0.5104, 0.9166, 0.5104, 0.9062, 0.5104, 0.8334, 0.5104, 0.8438, 0.5104, 0.8438, 0.5104, 0.8334, 0.5, 0.8334, 0.5104, 0.8334, 0.5104, 0.8334, 0.5, 0.8334, 0.5, 0.9166, 0.4688, 0.9166, 0.4688, 0.9166, 0.5, 0.9166, 0.5104, 0.8438, 0.5104, 0.875, 0.5104, 0.875, 0.5104, 0.8438, 0.4062, 0.9062, 0.4062, 0.9375, 0.4062, 0.9375, 0.4062, 0.9062, 0.6562, 0.5, 0.6875, 0.5, 0.6875, 0.75, 0.6562, 0.75, 0.4375, 0.9375, 0.4688, 0.9375, 0.4688, 0.9375, 0.4375, 0.9375, 0.7812, 0.5, 0.8125, 0.5, 0.8125, 0.75, 0.7812, 0.75, 0.5, 0.9375, 0.5312, 0.9375, 0.5312, 0.9375, 0.5, 0.9375, 0.5, 0.7812, 0.5312, 0.7812, 0.5312, 0.7812, 0.5, 0.7812, 0.1875, 0.75, 0.2188, 0.75, 0.2188, 0.75, 0.1875, 0.75, 0.4062, 0.8125, 0.4062, 0.7812, 0.4062, 0.7812, 0.4062, 0.8125, 0.4062, 0.9375, 0.375, 0.9375, 0.375, 0.9375, 0.4062, 0.9375, 0.2812, 0.75, 0.3125, 0.75, 0.3125, 0.75, 0.2812, 0.75, 0.5, 0.8125, 0.4688, 0.8125, 0.4688, 0.8125, 0.5, 0.8125, 0.4688, 0.7812, 0.5, 0.7812, 0.5, 0.7812, 0.4688, 0.7812, 0.5312, 0.7812, 0.5312, 0.8125, 0.5312, 0.8125, 0.5312, 0.7812, 0.5, 0.9688, 0.4688, 0.9688, 0.4688, 0.9688, 0.5, 0.9688, 0.4375, 0.8125, 0.4062, 0.8125, 0.4062, 0.8125, 0.4375, 0.8125, 0.4375, 0.7812, 0.4688, 0.7812, 0.4688, 0.7812, 0.4375, 0.7812, 0.4688, 0.8125, 0.4375, 0.8125, 0.4375, 0.8125, 0.4688, 0.8125, 0.4688, 0.9688, 0.4375, 0.9688, 0.4375, 0.9688, 0.4688, 0.9688, 0.375, 0.8125, 0.4062, 0.8125, 0.4062, 0.8125, 0.375, 0.8125, 0.4375, 0.9688, 0.4062, 0.9688, 0.4062, 0.9688, 0.4375, 0.9688, 0.4688, 0.9375, 0.5, 0.9375, 0.5, 0.9688, 0.4688, 0.9688, 0.4375, 0.9375, 0.4688, 0.9375, 0.4688, 0.9688, 0.4375, 0.9688, 0.5, 0.7812, 0.5312, 0.7812, 0.5312, 0.8125, 0.5, 0.8125, 0.375, 0.8125, 0.4062, 0.8125, 0.4062, 0.8438, 0.375, 0.8438, 0.375, 0.8438, 0.4062, 0.8438, 0.4062, 0.875, 0.375, 0.875, 0.6875, 0.5, 0.7188, 0.5, 0.7188, 0.75, 0.6875, 0.75, 0.4375, 0.7812, 0.4688, 0.7812, 0.4688, 0.8125, 0.4375, 0.8125, 0.8125, 0.5, 0.8437, 0.5, 0.8438, 0.75, 0.8125, 0.75, 0.4062, 0.9375, 0.4375, 0.9375, 0.4375, 0.9688, 0.4062, 0.9688, 0.375, 0.875, 0.4062, 0.875, 0.4062, 0.9062, 0.375, 0.9062, 0.625, 0.3438, 0.625, 0.3125, 0.625, 0.3125, 0.625, 0.3438, 0.375, 0.9062, 0.4062, 0.9062, 0.4062, 0.9375, 0.375, 0.9375, 0.5, 0.9375, 0.5312, 0.9375, 0.5312, 0.9688, 0.5, 0.9688, 0.4688, 0.7812, 0.5, 0.7812, 0.5, 0.8125, 0.4688, 0.8125, 0.625, 0.4688, 0.625, 0.4375, 0.625, 0.4375, 0.625, 0.4688, 0.4062, 0.7812, 0.4375, 0.7812, 0.4375, 0.8125, 0.4062, 0.8125, 0.7812, 0.75, 0.7813, 0.5, 0.7812, 0.5, 0.7812, 0.75, 0.625, 0.9187, 0.625, 0.9375, 0.625, 0.9375, 0.625, 0.9062, 0.625, 0.9563, 0.625, 0.9562, 0.625, 0.9688, 0.625, 0.9688, 0.625, 0.9375, 0.625, 0.9563, 0.625, 0.9688, 0.625, 0.9375, 0.625, 0.9188, 0.625, 0.9187, 0.625, 0.9062, 0.625, 0.9062, 0.625, 0.9375, 0.625, 0.9188, 0.625, 0.9062, 0.625, 0.9375, 0.625, 0.9562, 0.625, 0.9375, 0.625, 0.9375, 0.625, 0.9688, 0.625, 0.7938, 0.625, 0.8125, 0.625, 0.8125, 0.625, 0.7812, 0.625, 0.8125, 0.625, 0.8312, 0.625, 0.8438, 0.625, 0.8125, 0.625, 0.8312, 0.625, 0.8312, 0.625, 0.8438, 0.625, 0.8438, 0.625, 0.7937, 0.625, 0.7938, 0.625, 0.7812, 0.625, 0.7812, 0.625, 0.8125, 0.625, 0.7937, 0.625, 0.7812, 0.625, 0.8125, 0.625, 0.8312, 0.625, 0.8125, 0.625, 0.8125, 0.625, 0.8438, 0.625, 0.9563, 0.625, 0.9375, 0.625, 0.9375, 0.625, 0.9562, 0.625, 0.8312, 0.625, 0.8125, 0.625, 0.8125, 0.625, 0.8312, 0.625, 0.9375, 0.625, 0.9187, 0.625, 0.9188, 0.625, 0.9375, 0.625, 0.8125, 0.625, 0.7938, 0.625, 0.7937, 0.625, 0.8125, 0.625, 0.8312, 0.625, 0.8312, 0.625, 0.8312, 0.625, 0.8312, 0.625, 0.9188, 0.625, 0.9375, 0.625, 0.9375, 0.625, 0.9188, 0.625, 0.9562, 0.625, 0.9563, 0.625, 0.9563, 0.625, 0.9562, 0.625, 0.7938, 0.625, 0.7937, 0.625, 0.7937, 0.625, 0.7938, 0.625, 0.9375, 0.625, 0.9562, 0.625, 0.9562, 0.625, 0.9375, 0.625, 0.8125, 0.625, 0.7938, 0.625, 0.7938, 0.625, 0.8125, 0.625, 0.9563, 0.625, 0.9375, 0.625, 0.9375, 0.625, 0.9563, 0.625, 0.7937, 0.625, 0.8125, 0.625, 0.8125, 0.625, 0.7937, 0.5938, 0.8438, 0.625, 0.8438, 0.625, 0.875, 0.5938, 0.875, 0.5625, 0.875, 0.5938, 0.875, 0.5938, 0.9062, 0.5625, 0.9062, 0.5938, 0.875, 0.625, 0.875, 0.625, 0.9062, 0.5938, 0.9062, 0.5625, 0.8438, 0.5938, 0.8438, 0.5938, 0.875, 0.5625, 0.875, 0.5625, 0.8438, 0.5938, 0.8438, 0.5938, 0.8438, 0.5625, 0.8438, 0.75, 0.75, 0.7812, 0.75, 0.7812, 0.75, 0.75, 0.75, 0.5938, 0.9062, 0.5625, 0.9062, 0.5625, 0.9062, 0.5938, 0.9062, 0.5625, 0.875, 0.5625, 0.8438, 0.5625, 0.8438, 0.5625, 0.875, 0.5104, 0.8334, 0.5, 0.8334, 0.5, 0.8125, 0.5312, 0.8125, 0.4375, 0.8125, 0.4688, 0.8125, 0.4688, 0.8125, 0.4375, 0.8125, 0.4688, 0.8125, 0.5, 0.8125, 0.5, 0.8125, 0.4688, 0.8125, 0.5, 0.9166, 0.5104, 0.9166, 0.5312, 0.9375, 0.5, 0.9375, 0.4375, 0.8334, 0.4271, 0.8334, 0.4062, 0.8125, 0.4375, 0.8125, 0.4062, 0.8438, 0.4271, 0.8438, 0.4271, 0.8438, 0.4062, 0.8438, 0.4271, 0.9166, 0.4375, 0.9166, 0.4375, 0.9375, 0.4062, 0.9375, 0.5, 0.9166, 0.5, 0.9375, 0.5, 0.9375, 0.5, 0.9166, 0.5104, 0.9166, 0.5104, 0.9062, 0.5312, 0.9062, 0.5312, 0.9375, 0.5104, 0.9062, 0.5104, 0.875, 0.5104, 0.875, 0.5104, 0.9062, 0.4271, 0.9062, 0.4271, 0.9166, 0.4062, 0.9375, 0.4062, 0.9062, 0.4062, 0.875, 0.4062, 0.8438, 0.4062, 0.8438, 0.4062, 0.875, 0.4688, 0.9166, 0.5, 0.9166, 0.5, 0.9166, 0.4688, 0.9166, 0.4271, 0.8334, 0.4271, 0.8438, 0.4062, 0.8438, 0.4062, 0.8125, 0.5104, 0.8438, 0.5312, 0.8438, 0.5312, 0.8438, 0.5104, 0.8438, 0.5104, 0.8438, 0.5104, 0.8334, 0.5312, 0.8125, 0.5312, 0.8438, 0.4688, 0.8438, 0.5, 0.8438, 0.5, 0.875, 0.4688, 0.875, 0.4271, 0.8438, 0.4375, 0.8438, 0.4375, 0.875, 0.4271, 0.875, 0.4271, 0.9062, 0.4375, 0.9062, 0.4375, 0.9166, 0.4271, 0.9166, 0.4688, 0.9062, 0.5, 0.9062, 0.5, 0.9166, 0.4688, 0.9166, 0.5, 0.9062, 0.5104, 0.9062, 0.5104, 0.9166, 0.5, 0.9166, 0.5, 0.875, 0.5104, 0.875, 0.5104, 0.9062, 0.5, 0.9062, 0.4375, 0.9062, 0.4688, 0.9062, 0.4688, 0.9166, 0.4375, 0.9166, 0.4375, 0.875, 0.4688, 0.875, 0.4688, 0.9062, 0.4375, 0.9062, 0.4688, 0.875, 0.5, 0.875, 0.5, 0.9062, 0.4688, 0.9062, 0.4271, 0.875, 0.4375, 0.875, 0.4375, 0.9062, 0.4271, 0.9062, 0.4271, 0.8334, 0.4375, 0.8334, 0.4375, 0.8438, 0.4271, 0.8438, 0.5, 0.8438, 0.5104, 0.8438, 0.5104, 0.875, 0.5, 0.875, 0.5, 0.8334, 0.5104, 0.8334, 0.5104, 0.8438, 0.5, 0.8438, 0.4375, 0.8438, 0.4688, 0.8438, 0.4688, 0.875, 0.4375, 0.875, 0.4375, 0.8334, 0.4688, 0.8334, 0.4688, 0.8438, 0.4375, 0.8438, 0.4688, 0.8334, 0.5, 0.8334, 0.5, 0.8438, 0.4688, 0.8438, 0.5104, 0.9062, 0.5104, 0.875, 0.5312, 0.875, 0.5312, 0.9062, 0.5104, 0.875, 0.5104, 0.8438, 0.5312, 0.8438, 0.5312, 0.875, 0.5312, 0.875, 0.5312, 0.9062, 0.5312, 0.9062, 0.5312, 0.875, 0.5104, 0.875, 0.5104, 0.8438, 0.5104, 0.8438, 0.5104, 0.875, 0.5312, 0.8438, 0.5312, 0.875, 0.5312, 0.875, 0.5312, 0.8438, 0.5312, 0.9062, 0.5104, 0.9062, 0.5104, 0.9062, 0.5312, 0.9062, 0.4688, 0.8334, 0.4375, 0.8334, 0.4375, 0.8125, 0.4688, 0.8125, 0.4375, 0.9166, 0.4688, 0.9166, 0.4688, 0.9375, 0.4375, 0.9375, 0.5, 0.8334, 0.4688, 0.8334, 0.4688, 0.8125, 0.5, 0.8125, 0.4688, 0.9166, 0.5, 0.9166, 0.5, 0.9375, 0.4688, 0.9375, 0.4271, 0.875, 0.4271, 0.9062, 0.4062, 0.9062, 0.4062, 0.875, 0.4271, 0.8438, 0.4271, 0.875, 0.4062, 0.875, 0.4062, 0.8438, 0.4688, 0.8334, 0.4375, 0.8334, 0.4375, 0.8334, 0.4688, 0.8334, 0.4688, 0.9375, 0.4375, 0.9375, 0.4375, 0.9375, 0.4688, 0.9375, 0.4375, 0.9166, 0.4688, 0.9166, 0.4688, 0.9166, 0.4375, 0.9166, 0.5, 0.8125, 0.5, 0.8334, 0.5, 0.8334, 0.5, 0.8125, 0.5, 0.9375, 0.4688, 0.9375, 0.4688, 0.9375, 0.5, 0.9375, 0.4271, 0.875, 0.4271, 0.9062, 0.4271, 0.9062, 0.4271, 0.875, 0.4375, 0.8334, 0.4375, 0.8125, 0.4375, 0.8125, 0.4375, 0.8334, 0.4271, 0.8438, 0.4271, 0.875, 0.4271, 0.875, 0.4271, 0.8438, 0.4062, 0.9062, 0.4062, 0.875, 0.4062, 0.875, 0.4062, 0.9062, 0.5, 0.8334, 0.4688, 0.8334, 0.4688, 0.8334, 0.5, 0.8334, 0.4375, 0.9375, 0.4375, 0.9166, 0.4375, 0.9166, 0.4375, 0.9375, 0.4271, 0.9062, 0.4062, 0.9062, 0.4062, 0.9062, 0.4271, 0.9062])
me_cube.materials.append(mat_material)
me_cube.use_remesh_preserve_volume = False
me_cube.use_remesh_preserve_attributes = False
me_cube.use_mirror_vertex_groups = False
me_cube.update()
me_cube_001 = bpy.data.meshes.new('Cube.001')
me_cube_001.from_pydata([(-0.4487, -0.09456, 1.791), (-0.5513, -0.09456, 1.509), (0.4487, -0.09456, 1.791), (0.5513, -0.09456, 1.509), (-0.4103, -0.09456, 1.458), (-0.5897, -0.09456, 1.842), (-0.6923, -0.09456, 1.56), (-0.3077, -0.09456, 1.74), (0.6923, -0.09456, 1.56), (0.4103, -0.09456, 1.458), (0.3077, -0.09456, 1.74), (0.5897, -0.09456, 1.842), (-0.4487, -0.227, 1.791), (-0.5513, -0.227, 1.509), (0.4487, -0.227, 1.791), (0.5513, -0.227, 1.509), (-0.4332, -0.227, 1.507), (-0.5668, -0.227, 1.793), (-0.6432, -0.227, 1.583), (-0.3568, -0.227, 1.717), (0.6432, -0.227, 1.583), (0.4332, -0.227, 1.507), (0.3568, -0.227, 1.717), (0.5668, -0.227, 1.793), (-0.4103, -0.227, 1.458), (-0.5382, -0.227, 1.545), (-0.5897, -0.227, 1.842), (-0.6923, -0.227, 1.56), (-0.3077, -0.227, 1.74), (-0.4618, -0.227, 1.755), (0.6923, -0.227, 1.56), (0.5382, -0.227, 1.545), (0.4103, -0.227, 1.458), (0.3077, -0.227, 1.74), (0.5897, -0.227, 1.842), (0.4618, -0.227, 1.755), (-0.4618, -0.2686, 1.755), (-0.5382, -0.2686, 1.545), (0.4618, -0.2686, 1.755), (0.5382, -0.2686, 1.545), (-0.4559, -0.2686, 1.555), (-0.5441, -0.2686, 1.745), (-0.5947, -0.2686, 1.606), (-0.4053, -0.2686, 1.694), (0.5947, -0.2686, 1.606), (0.4559, -0.2686, 1.555), (0.4053, -0.2686, 1.694), (0.5441, -0.2686, 1.745), (-0.4332, -0.2686, 1.507), (-0.5253, -0.2686, 1.581), (-0.5668, -0.2686, 1.793), (-0.6432, -0.2686, 1.583), (-0.3568, -0.2686, 1.717), (-0.4747, -0.2686, 1.719), (0.6432, -0.2686, 1.583), (0.5253, -0.2686, 1.581), (0.4332, -0.2686, 1.507), (0.3568, -0.2686, 1.717), (0.5668, -0.2686, 1.793), (0.4747, -0.2686, 1.719), (-0.4747, -0.3073, 1.719), (-0.5253, -0.3073, 1.581), (0.4747, -0.3073, 1.719), (0.5253, -0.3073, 1.581), (-0.4559, -0.3073, 1.555), (-0.5441, -0.3073, 1.745), (-0.5947, -0.3073, 1.606), (-0.4053, -0.3073, 1.694), (0.5947, -0.3073, 1.606), (0.4559, -0.3073, 1.555), (0.4053, -0.3073, 1.694), (0.5441, -0.3073, 1.745)], [], [(6, 5, 0, 1), (9, 10, 2, 3), (1, 0, 7, 4), (3, 2, 11, 8), (21, 31, 39, 56), (25, 16, 48, 37), (23, 35, 38, 58), (16, 19, 52, 48), (9, 3, 15, 32), (7, 0, 12, 28), (2, 10, 33, 14), (5, 6, 27, 26), (10, 9, 32, 33), (0, 5, 26, 12), (6, 1, 13, 27), (8, 11, 34, 30), (3, 8, 30, 15), (4, 7, 28, 24), (11, 2, 14, 34), (1, 4, 24, 13), (16, 25, 13, 24), (18, 17, 26, 27), (25, 18, 27, 13), (19, 16, 24, 28), (29, 19, 28, 12), (17, 29, 12, 26), (20, 31, 15, 30), (31, 21, 32, 15), (21, 22, 33, 32), (23, 20, 30, 34), (35, 23, 34, 14), (22, 35, 14, 33), (49, 40, 64, 61), (47, 59, 62, 71), (40, 43, 67, 64), (55, 44, 68, 63), (19, 29, 36, 52), (35, 22, 57, 38), (17, 18, 51, 50), (22, 21, 56, 57), (29, 17, 50, 36), (18, 25, 37, 51), (20, 23, 58, 54), (31, 20, 54, 39), (40, 49, 37, 48), (42, 41, 50, 51), (49, 42, 51, 37), (43, 40, 48, 52), (53, 43, 52, 36), (41, 53, 36, 50), (44, 55, 39, 54), (55, 45, 56, 39), (45, 46, 57, 56), (47, 44, 54, 58), (59, 47, 58, 38), (46, 59, 38, 57), (66, 61, 60, 65), (69, 63, 62, 70), (61, 64, 67, 60), (63, 68, 71, 62), (45, 55, 63, 69), (43, 53, 60, 67), (59, 46, 70, 62), (41, 42, 66, 65), (46, 45, 69, 70), (53, 41, 65, 60), (42, 49, 61, 66), (44, 47, 71, 68)])
_uv = me_cube_001.uv_layers.new(name='UVMap')
_uv.uv.foreach_set('vector', [0.625, 0.9563, 0.625, 0.9562, 0.625, 0.9375, 0.625, 0.9375, 0.625, 0.8312, 0.625, 0.8312, 0.625, 0.8125, 0.625, 0.8125, 0.625, 0.9375, 0.625, 0.9375, 0.625, 0.9188, 0.625, 0.9187, 0.625, 0.8125, 0.625, 0.8125, 0.625, 0.7937, 0.625, 0.7938, 0.625, 0.8265, 0.625, 0.8125, 0.625, 0.8125, 0.625, 0.8265, 0.625, 0.9375, 0.625, 0.9235, 0.625, 0.9235, 0.625, 0.9375, 0.625, 0.7985, 0.625, 0.8125, 0.625, 0.8125, 0.625, 0.7985, 0.625, 0.9235, 0.625, 0.9235, 0.625, 0.9235, 0.625, 0.9235, 0.625, 0.8312, 0.625, 0.8125, 0.625, 0.8125, 0.625, 0.8312, 0.625, 0.9188, 0.625, 0.9375, 0.625, 0.9375, 0.625, 0.9188, 0.625, 0.8125, 0.625, 0.8312, 0.625, 0.8312, 0.625, 0.8125, 0.625, 0.9562, 0.625, 0.9563, 0.625, 0.9563, 0.625, 0.9562, 0.625, 0.8312, 0.625, 0.8312, 0.625, 0.8312, 0.625, 0.8312, 0.625, 0.9375, 0.625, 0.9562, 0.625, 0.9562, 0.625, 0.9375, 0.625, 0.9563, 0.625, 0.9375, 0.625, 0.9375, 0.625, 0.9563, 0.625, 0.7938, 0.625, 0.7937, 0.625, 0.7937, 0.625, 0.7938, 0.625, 0.8125, 0.625, 0.7938, 0.625, 0.7938, 0.625, 0.8125, 0.625, 0.9187, 0.625, 0.9188, 0.625, 0.9188, 0.625, 0.9187, 0.625, 0.7937, 0.625, 0.8125, 0.625, 0.8125, 0.625, 0.7937, 0.625, 0.9375, 0.625, 0.9187, 0.625, 0.9187, 0.625, 0.9375, 0.625, 0.9235, 0.625, 0.9375, 0.625, 0.9375, 0.625, 0.9187, 0.625, 0.9515, 0.625, 0.9515, 0.625, 0.9562, 0.625, 0.9563, 0.625, 0.9375, 0.625, 0.9515, 0.625, 0.9563, 0.625, 0.9375, 0.625, 0.9235, 0.625, 0.9235, 0.625, 0.9187, 0.625, 0.9188, 0.625, 0.9375, 0.625, 0.9235, 0.625, 0.9188, 0.625, 0.9375, 0.625, 0.9515, 0.625, 0.9375, 0.625, 0.9375, 0.625, 0.9562, 0.625, 0.7985, 0.625, 0.8125, 0.625, 0.8125, 0.625, 0.7938, 0.625, 0.8125, 0.625, 0.8265, 0.625, 0.8312, 0.625, 0.8125, 0.625, 0.8265, 0.625, 0.8265, 0.625, 0.8312, 0.625, 0.8312, 0.625, 0.7985, 0.625, 0.7985, 0.625, 0.7938, 0.625, 0.7937, 0.625, 0.8125, 0.625, 0.7985, 0.625, 0.7937, 0.625, 0.8125, 0.625, 0.8265, 0.625, 0.8125, 0.625, 0.8125, 0.625, 0.8312, 0.625, 0.9375, 0.625, 0.9283, 0.625, 0.9283, 0.625, 0.9375, 0.625, 0.8033, 0.625, 0.8125, 0.625, 0.8125, 0.625, 0.8033, 0.625, 0.9283, 0.625, 0.9283, 0.625, 0.9283, 0.625, 0.9283, 0.625, 0.8125, 0.625, 0.8033, 0.625, 0.8033, 0.625, 0.8125, 0.625, 0.9235, 0.625, 0.9375, 0.625, 0.9375, 0.625, 0.9235, 0.625, 0.8125, 0.625, 0.8265, 0.625, 0.8265, 0.625, 0.8125, 0.625, 0.9515, 0.625, 0.9515, 0.625, 0.9515, 0.625, 0.9515, 0.625, 0.8265, 0.625, 0.8265, 0.625, 0.8265, 0.625, 0.8265, 0.625, 0.9375, 0.625, 0.9515, 0.625, 0.9515, 0.625, 0.9375, 0.625, 0.9515, 0.625, 0.9375, 0.625, 0.9375, 0.625, 0.9515, 0.625, 0.7985, 0.625, 0.7985, 0.625, 0.7985, 0.625, 0.7985, 0.625, 0.8125, 0.625, 0.7985, 0.625, 0.7985, 0.625, 0.8125, 0.625, 0.9283, 0.625, 0.9375, 0.625, 0.9375, 0.625, 0.9235, 0.625, 0.9467, 0.625, 0.9467, 0.625, 0.9515, 0.625, 0.9515, 0.625, 0.9375, 0.625, 0.9467, 0.625, 0.9515, 0.625, 0.9375, 0.625, 0.9283, 0.625, 0.9283, 0.625, 0.9235, 0.625, 0.9235, 0.625, 0.9375, 0.625, 0.9283, 0.625, 0.9235, 0.625, 0.9375, 0.625, 0.9467, 0.625, 0.9375, 0.625, 0.9375, 0.625, 0.9515, 0.625, 0.8033, 0.625, 0.8125, 0.625, 0.8125, 0.625, 0.7985, 0.625, 0.8125, 0.625, 0.8217, 0.625, 0.8265, 0.625, 0.8125, 0.625, 0.8217, 0.625, 0.8217, 0.625, 0.8265, 0.625, 0.8265, 0.625, 0.8033, 0.625, 0.8033, 0.625, 0.7985, 0.625, 0.7985, 0.625, 0.8125, 0.625, 0.8033, 0.625, 0.7985, 0.625, 0.8125, 0.625, 0.8217, 0.625, 0.8125, 0.625, 0.8125, 0.625, 0.8265, 0.625, 0.9467, 0.625, 0.9375, 0.625, 0.9375, 0.625, 0.9467, 0.625, 0.8217, 0.625, 0.8125, 0.625, 0.8125, 0.625, 0.8217, 0.625, 0.9375, 0.625, 0.9283, 0.625, 0.9283, 0.625, 0.9375, 0.625, 0.8125, 0.625, 0.8033, 0.625, 0.8033, 0.625, 0.8125, 0.625, 0.8217, 0.625, 0.8125, 0.625, 0.8125, 0.625, 0.8217, 0.625, 0.9283, 0.625, 0.9375, 0.625, 0.9375, 0.625, 0.9283, 0.625, 0.8125, 0.625, 0.8217, 0.625, 0.8217, 0.625, 0.8125, 0.625, 0.9467, 0.625, 0.9467, 0.625, 0.9467, 0.625, 0.9467, 0.625, 0.8217, 0.625, 0.8217, 0.625, 0.8217, 0.625, 0.8217, 0.625, 0.9375, 0.625, 0.9467, 0.625, 0.9467, 0.625, 0.9375, 0.625, 0.9467, 0.625, 0.9375, 0.625, 0.9375, 0.625, 0.9467, 0.625, 0.8033, 0.625, 0.8033, 0.625, 0.8033, 0.625, 0.8033])
me_cube_001.materials.append(mat_material)
me_cube_001.use_remesh_preserve_volume = False
me_cube_001.use_remesh_preserve_attributes = False
me_cube_001.use_mirror_vertex_groups = False
me_cube_001.update()

# ---- objects
ob_cube = bpy.data.objects.new('Cube', me_cube)
ob_eyes = bpy.data.objects.new('Eyes', me_cube_001)

# ---- transforms, parenting, visibility, modifiers, constraints
ob_cube.location = (0.0, 0.0, 0.15)
ob_cube.lock_rotations_4d = False
ob_cube.empty_display_type = 'ARROWS'
ob_cube.lineart.crease_threshold = 0.0
ob_eyes.location = (0.0, 0.0, 0.0)
ob_eyes.lock_rotations_4d = False
ob_eyes.empty_display_type = 'ARROWS'
ob_eyes.lineart.crease_threshold = 0.0

# ---- collection membership
col_collection.objects.link(ob_cube)
col_collection.objects.link(ob_eyes)

# ---- scene / render settings (as saved in the file)
scene.frame_start = 1; scene.frame_end = 250; scene.frame_set(1)
scene.render.engine = 'BLENDER_EEVEE_NEXT'
scene.cycles.use_denoising = False
scene.cycles.samples = 128
scene.cycles.sampling_pattern = 'TABULATED_SOBOL'
scene.cycles.use_adaptive_sampling = False
scene.cycles.use_light_tree = False
scene.view_settings.view_transform = 'Filmic'
bpy.context.view_layer.update()

# ---- added for rendering (the .blend has no active camera and no usable light): camera, sun
cam_auto = bpy.data.cameras.new('AutoCamera')
cam_auto.lens = 50.0
cam_auto.sensor_width = 36.0
cam_auto.clip_end = 1000.0
ob_auto_camera = bpy.data.objects.new('AutoCamera', cam_auto)
scene.collection.objects.link(ob_auto_camera)
ob_auto_camera.location = (2.97964, -3.74969, 3.03371)
ob_auto_camera.rotation_euler = (1.09748, -7.21219e-08, 0.694738)
scene.camera = ob_auto_camera
light_auto_sun = bpy.data.lights.new('AutoSun', 'SUN')
light_auto_sun.energy = 3.0
light_auto_sun.angle = 0.0523599
ob_auto_sun = bpy.data.objects.new('AutoSun', light_auto_sun)
scene.collection.objects.link(ob_auto_sun)
ob_auto_sun.rotation_euler = (0.872665, 0.174533, 0.523599)
bpy.context.view_layer.update()
